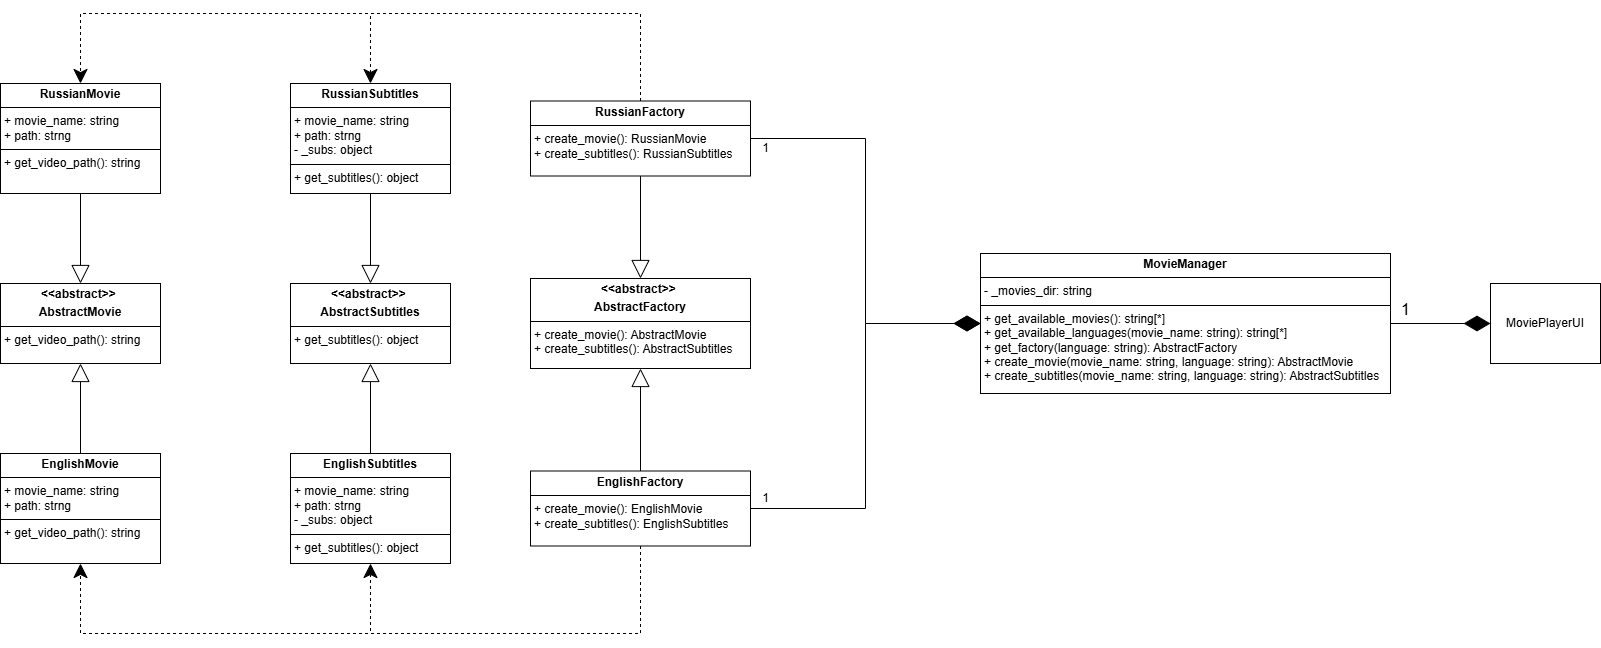

The diagram above was exported from draw.io. Its source (the exported page's mxGraphModel, read from the mxfile embedded in the PNG):
<mxGraphModel dx="2261" dy="1991" grid="1" gridSize="10" guides="1" tooltips="1" connect="1" arrows="1" fold="1" page="1" pageScale="1" pageWidth="827" pageHeight="1169" math="0" shadow="0">
  <root>
    <mxCell id="WIyWlLk6GJQsqaUBKTNV-0" />
    <mxCell id="WIyWlLk6GJQsqaUBKTNV-1" parent="WIyWlLk6GJQsqaUBKTNV-0" />
    <mxCell id="YJ3JWjESbGyjQFtZ34K4-0" value="&lt;p style=&quot;margin:0px;margin-top:4px;text-align:center;&quot;&gt;&lt;b&gt;&amp;lt;&amp;lt;abstract&amp;gt;&amp;gt;&amp;nbsp;&lt;/b&gt;&lt;/p&gt;&lt;p style=&quot;margin:0px;margin-top:4px;text-align:center;&quot;&gt;&lt;b&gt;AbstractFactory&lt;/b&gt;&lt;/p&gt;&lt;hr size=&quot;1&quot; style=&quot;border-style:solid;&quot;&gt;&lt;p style=&quot;margin:0px;margin-left:4px;&quot;&gt;+ create_movie():&amp;nbsp;&lt;span style=&quot;background-color: transparent; color: light-dark(rgb(0, 0, 0), rgb(255, 255, 255)); text-align: center;&quot;&gt;AbstractMovie&lt;/span&gt;&lt;/p&gt;&lt;p style=&quot;margin:0px;margin-left:4px;&quot;&gt;+ create_subtitles():&amp;nbsp;&lt;span style=&quot;background-color: transparent; color: light-dark(rgb(0, 0, 0), rgb(255, 255, 255)); text-align: center;&quot;&gt;AbstractSubtitles&lt;/span&gt;&lt;/p&gt;&lt;div&gt;&lt;b style=&quot;background-color: transparent; color: light-dark(rgb(0, 0, 0), rgb(255, 255, 255)); text-align: center;&quot;&gt;&lt;br&gt;&lt;/b&gt;&lt;/div&gt;" style="verticalAlign=top;align=left;overflow=fill;html=1;whiteSpace=wrap;" parent="WIyWlLk6GJQsqaUBKTNV-1" vertex="1">
      <mxGeometry x="-90" y="75" width="220" height="90" as="geometry" />
    </mxCell>
    <mxCell id="YJ3JWjESbGyjQFtZ34K4-1" value="&lt;p style=&quot;margin: 4px 0px 0px; text-align: center;&quot;&gt;&lt;b&gt;&amp;lt;&amp;lt;abstract&amp;gt;&amp;gt;&amp;nbsp;&lt;/b&gt;&lt;/p&gt;&lt;p style=&quot;margin: 4px 0px 0px; text-align: center;&quot;&gt;&lt;b&gt;AbstractMovie&lt;/b&gt;&lt;/p&gt;&lt;hr style=&quot;border-style: solid;&quot; size=&quot;1&quot;&gt;&lt;p style=&quot;margin: 0px 0px 0px 4px;&quot;&gt;+ get_video_path(): string&lt;/p&gt;" style="verticalAlign=top;align=left;overflow=fill;html=1;whiteSpace=wrap;" parent="WIyWlLk6GJQsqaUBKTNV-1" vertex="1">
      <mxGeometry x="-620" y="80" width="160" height="80" as="geometry" />
    </mxCell>
    <mxCell id="YJ3JWjESbGyjQFtZ34K4-2" value="&lt;p style=&quot;margin: 4px 0px 0px; text-align: center;&quot;&gt;&lt;b&gt;&amp;lt;&amp;lt;abstract&amp;gt;&amp;gt;&amp;nbsp;&lt;/b&gt;&lt;/p&gt;&lt;p style=&quot;margin: 4px 0px 0px; text-align: center;&quot;&gt;&lt;b&gt;AbstractSubtitles&lt;/b&gt;&lt;/p&gt;&lt;hr style=&quot;border-style: solid;&quot; size=&quot;1&quot;&gt;&lt;p style=&quot;margin: 0px 0px 0px 4px;&quot;&gt;+ get_subtitles(): object&lt;/p&gt;" style="verticalAlign=top;align=left;overflow=fill;html=1;whiteSpace=wrap;" parent="WIyWlLk6GJQsqaUBKTNV-1" vertex="1">
      <mxGeometry x="-330" y="80" width="160" height="80" as="geometry" />
    </mxCell>
    <mxCell id="YJ3JWjESbGyjQFtZ34K4-3" value="&lt;p style=&quot;margin:0px;margin-top:4px;text-align:center;&quot;&gt;&lt;b style=&quot;background-color: transparent; color: light-dark(rgb(0, 0, 0), rgb(255, 255, 255));&quot;&gt;Russian&lt;/b&gt;&lt;b style=&quot;background-color: transparent; color: light-dark(rgb(0, 0, 0), rgb(255, 255, 255));&quot;&gt;Factory&lt;/b&gt;&lt;/p&gt;&lt;hr size=&quot;1&quot; style=&quot;border-style:solid;&quot;&gt;&lt;p style=&quot;margin:0px;margin-left:4px;&quot;&gt;+ create_movie():&amp;nbsp;&lt;span style=&quot;background-color: transparent; color: light-dark(rgb(0, 0, 0), rgb(255, 255, 255)); text-align: center;&quot;&gt;Russian&lt;/span&gt;&lt;span style=&quot;background-color: transparent; color: light-dark(rgb(0, 0, 0), rgb(255, 255, 255)); text-align: center;&quot;&gt;Movie&lt;/span&gt;&lt;/p&gt;&lt;p style=&quot;margin:0px;margin-left:4px;&quot;&gt;+ create_subtitles():&amp;nbsp;&lt;span style=&quot;text-align: center;&quot;&gt;Russian&lt;/span&gt;&lt;span style=&quot;background-color: transparent; color: light-dark(rgb(0, 0, 0), rgb(255, 255, 255)); text-align: center;&quot;&gt;Subtitles&lt;/span&gt;&lt;/p&gt;&lt;div&gt;&lt;b style=&quot;background-color: transparent; color: light-dark(rgb(0, 0, 0), rgb(255, 255, 255)); text-align: center;&quot;&gt;&lt;br&gt;&lt;/b&gt;&lt;/div&gt;" style="verticalAlign=top;align=left;overflow=fill;html=1;whiteSpace=wrap;" parent="WIyWlLk6GJQsqaUBKTNV-1" vertex="1">
      <mxGeometry x="-90" y="-102.5" width="220" height="75" as="geometry" />
    </mxCell>
    <mxCell id="YJ3JWjESbGyjQFtZ34K4-9" value="&lt;p style=&quot;margin:0px;margin-top:4px;text-align:center;&quot;&gt;&lt;b&gt;Russian&lt;/b&gt;&lt;b style=&quot;color: light-dark(rgb(0, 0, 0), rgb(255, 255, 255)); background-color: transparent;&quot;&gt;Movie&lt;/b&gt;&lt;/p&gt;&lt;hr size=&quot;1&quot; style=&quot;border-style:solid;&quot;&gt;&lt;p style=&quot;margin:0px;margin-left:4px;&quot;&gt;+ movie_name: string&lt;/p&gt;&lt;p style=&quot;margin:0px;margin-left:4px;&quot;&gt;+ path: strng&lt;/p&gt;&lt;hr size=&quot;1&quot; style=&quot;border-style:solid;&quot;&gt;&lt;p style=&quot;margin:0px;margin-left:4px;&quot;&gt;+ get_video_path(): string&lt;/p&gt;" style="verticalAlign=top;align=left;overflow=fill;html=1;whiteSpace=wrap;" parent="WIyWlLk6GJQsqaUBKTNV-1" vertex="1">
      <mxGeometry x="-620" y="-120" width="160" height="110" as="geometry" />
    </mxCell>
    <mxCell id="YJ3JWjESbGyjQFtZ34K4-10" value="&lt;p style=&quot;margin:0px;margin-top:4px;text-align:center;&quot;&gt;&lt;b&gt;RussianSubtitles&lt;/b&gt;&lt;/p&gt;&lt;hr size=&quot;1&quot; style=&quot;border-style:solid;&quot;&gt;&lt;p style=&quot;margin:0px;margin-left:4px;&quot;&gt;+ movie_name: string&lt;/p&gt;&lt;p style=&quot;margin:0px;margin-left:4px;&quot;&gt;+ path: strng&lt;/p&gt;&lt;p style=&quot;margin:0px;margin-left:4px;&quot;&gt;- _subs: object&amp;nbsp;&lt;/p&gt;&lt;hr size=&quot;1&quot; style=&quot;border-style:solid;&quot;&gt;&lt;p style=&quot;margin:0px;margin-left:4px;&quot;&gt;+ get_subtitles(): object&lt;/p&gt;" style="verticalAlign=top;align=left;overflow=fill;html=1;whiteSpace=wrap;" parent="WIyWlLk6GJQsqaUBKTNV-1" vertex="1">
      <mxGeometry x="-330" y="-120" width="160" height="110" as="geometry" />
    </mxCell>
    <mxCell id="YJ3JWjESbGyjQFtZ34K4-11" value="&lt;p style=&quot;margin:0px;margin-top:4px;text-align:center;&quot;&gt;&lt;b style=&quot;background-color: transparent; color: light-dark(rgb(0, 0, 0), rgb(255, 255, 255));&quot;&gt;EnglishFactory&lt;/b&gt;&lt;/p&gt;&lt;hr size=&quot;1&quot; style=&quot;border-style:solid;&quot;&gt;&lt;p style=&quot;margin:0px;margin-left:4px;&quot;&gt;+ create_movie():&amp;nbsp;&lt;span style=&quot;color: light-dark(rgb(0, 0, 0), rgb(255, 255, 255)); text-align: center; background-color: transparent;&quot;&gt;English&lt;/span&gt;&lt;span style=&quot;background-color: transparent; color: light-dark(rgb(0, 0, 0), rgb(255, 255, 255)); text-align: center;&quot;&gt;Movie&lt;/span&gt;&lt;/p&gt;&lt;p style=&quot;margin:0px;margin-left:4px;&quot;&gt;+ create_subtitles():&amp;nbsp;&lt;span style=&quot;color: light-dark(rgb(0, 0, 0), rgb(255, 255, 255)); text-align: center; background-color: transparent;&quot;&gt;English&lt;/span&gt;&lt;span style=&quot;background-color: transparent; color: light-dark(rgb(0, 0, 0), rgb(255, 255, 255)); text-align: center;&quot;&gt;Subtitles&lt;/span&gt;&lt;/p&gt;&lt;div&gt;&lt;b style=&quot;background-color: transparent; color: light-dark(rgb(0, 0, 0), rgb(255, 255, 255)); text-align: center;&quot;&gt;&lt;br&gt;&lt;/b&gt;&lt;/div&gt;" style="verticalAlign=top;align=left;overflow=fill;html=1;whiteSpace=wrap;" parent="WIyWlLk6GJQsqaUBKTNV-1" vertex="1">
      <mxGeometry x="-90" y="267.5" width="220" height="75" as="geometry" />
    </mxCell>
    <mxCell id="YJ3JWjESbGyjQFtZ34K4-12" value="&lt;p style=&quot;margin:0px;margin-top:4px;text-align:center;&quot;&gt;&lt;b style=&quot;background-color: transparent; color: light-dark(rgb(0, 0, 0), rgb(255, 255, 255));&quot;&gt;English&lt;/b&gt;&lt;b style=&quot;color: light-dark(rgb(0, 0, 0), rgb(255, 255, 255)); background-color: transparent;&quot;&gt;Movie&lt;/b&gt;&lt;/p&gt;&lt;hr size=&quot;1&quot; style=&quot;border-style:solid;&quot;&gt;&lt;p style=&quot;margin:0px;margin-left:4px;&quot;&gt;+ movie_name: string&lt;/p&gt;&lt;p style=&quot;margin:0px;margin-left:4px;&quot;&gt;+ path: strng&lt;/p&gt;&lt;hr size=&quot;1&quot; style=&quot;border-style:solid;&quot;&gt;&lt;p style=&quot;margin:0px;margin-left:4px;&quot;&gt;+ get_video_path(): string&lt;/p&gt;" style="verticalAlign=top;align=left;overflow=fill;html=1;whiteSpace=wrap;" parent="WIyWlLk6GJQsqaUBKTNV-1" vertex="1">
      <mxGeometry x="-620" y="250" width="160" height="110" as="geometry" />
    </mxCell>
    <mxCell id="YJ3JWjESbGyjQFtZ34K4-13" value="&lt;p style=&quot;margin:0px;margin-top:4px;text-align:center;&quot;&gt;&lt;b style=&quot;background-color: transparent; color: light-dark(rgb(0, 0, 0), rgb(255, 255, 255));&quot;&gt;English&lt;/b&gt;&lt;b&gt;Subtitles&lt;/b&gt;&lt;/p&gt;&lt;hr size=&quot;1&quot; style=&quot;border-style:solid;&quot;&gt;&lt;p style=&quot;margin:0px;margin-left:4px;&quot;&gt;+ movie_name: string&lt;/p&gt;&lt;p style=&quot;margin:0px;margin-left:4px;&quot;&gt;+ path: strng&lt;/p&gt;&lt;p style=&quot;margin:0px;margin-left:4px;&quot;&gt;- _subs: object&amp;nbsp;&lt;/p&gt;&lt;hr size=&quot;1&quot; style=&quot;border-style:solid;&quot;&gt;&lt;p style=&quot;margin:0px;margin-left:4px;&quot;&gt;+ get_subtitles(): object&lt;/p&gt;" style="verticalAlign=top;align=left;overflow=fill;html=1;whiteSpace=wrap;" parent="WIyWlLk6GJQsqaUBKTNV-1" vertex="1">
      <mxGeometry x="-330" y="250" width="160" height="110" as="geometry" />
    </mxCell>
    <mxCell id="YJ3JWjESbGyjQFtZ34K4-22" value="&lt;p style=&quot;margin:0px;margin-top:4px;text-align:center;&quot;&gt;&lt;b&gt;MovieManager&lt;/b&gt;&lt;/p&gt;&lt;hr size=&quot;1&quot; style=&quot;border-style:solid;&quot;&gt;&lt;p style=&quot;margin:0px;margin-left:4px;&quot;&gt;- _movies_dir: string&lt;/p&gt;&lt;hr size=&quot;1&quot; style=&quot;border-style:solid;&quot;&gt;&lt;p style=&quot;margin:0px;margin-left:4px;&quot;&gt;+ get_available_movies(): string[*]&lt;/p&gt;&lt;p style=&quot;margin:0px;margin-left:4px;&quot;&gt;+&amp;nbsp;get_available_languages(movie_name: string): string[*]&lt;/p&gt;&lt;p style=&quot;margin:0px;margin-left:4px;&quot;&gt;+ get_factory(language: string): AbstractFactory&lt;/p&gt;&lt;p style=&quot;margin:0px;margin-left:4px;&quot;&gt;+ create_movie(movie_name: string, language: string): AbstractMovie&lt;/p&gt;&lt;p style=&quot;margin:0px;margin-left:4px;&quot;&gt;+ create_subtitles(movie_name: string, language: string): AbstractSubtitles&lt;/p&gt;" style="verticalAlign=top;align=left;overflow=fill;html=1;whiteSpace=wrap;" parent="WIyWlLk6GJQsqaUBKTNV-1" vertex="1">
      <mxGeometry x="360" y="50" width="410" height="140" as="geometry" />
    </mxCell>
    <mxCell id="YJ3JWjESbGyjQFtZ34K4-23" value="MoviePlayerUI" style="html=1;whiteSpace=wrap;" parent="WIyWlLk6GJQsqaUBKTNV-1" vertex="1">
      <mxGeometry x="870" y="80" width="110" height="80" as="geometry" />
    </mxCell>
    <mxCell id="YJ3JWjESbGyjQFtZ34K4-24" value="" style="endArrow=block;endSize=16;endFill=0;html=1;rounded=0;exitX=0.5;exitY=0;exitDx=0;exitDy=0;entryX=0.5;entryY=1;entryDx=0;entryDy=0;" parent="WIyWlLk6GJQsqaUBKTNV-1" source="YJ3JWjESbGyjQFtZ34K4-13" target="YJ3JWjESbGyjQFtZ34K4-2" edge="1">
      <mxGeometry width="160" relative="1" as="geometry">
        <mxPoint x="60" y="110" as="sourcePoint" />
        <mxPoint x="220" y="110" as="targetPoint" />
      </mxGeometry>
    </mxCell>
    <mxCell id="YJ3JWjESbGyjQFtZ34K4-25" value="" style="endArrow=block;endSize=16;endFill=0;html=1;rounded=0;exitX=0.5;exitY=1;exitDx=0;exitDy=0;entryX=0.5;entryY=0;entryDx=0;entryDy=0;" parent="WIyWlLk6GJQsqaUBKTNV-1" source="YJ3JWjESbGyjQFtZ34K4-10" target="YJ3JWjESbGyjQFtZ34K4-2" edge="1">
      <mxGeometry width="160" relative="1" as="geometry">
        <mxPoint x="-240" y="260" as="sourcePoint" />
        <mxPoint x="-240" y="170" as="targetPoint" />
      </mxGeometry>
    </mxCell>
    <mxCell id="YJ3JWjESbGyjQFtZ34K4-28" value="" style="endArrow=block;endSize=16;endFill=0;html=1;rounded=0;exitX=0.5;exitY=0;exitDx=0;exitDy=0;entryX=0.5;entryY=1;entryDx=0;entryDy=0;" parent="WIyWlLk6GJQsqaUBKTNV-1" source="YJ3JWjESbGyjQFtZ34K4-12" target="YJ3JWjESbGyjQFtZ34K4-1" edge="1">
      <mxGeometry width="160" relative="1" as="geometry">
        <mxPoint x="-540.53" y="250" as="sourcePoint" />
        <mxPoint x="-540.53" y="160" as="targetPoint" />
      </mxGeometry>
    </mxCell>
    <mxCell id="YJ3JWjESbGyjQFtZ34K4-29" value="" style="endArrow=block;endSize=16;endFill=0;html=1;rounded=0;exitX=0.5;exitY=1;exitDx=0;exitDy=0;entryX=0.5;entryY=0;entryDx=0;entryDy=0;" parent="WIyWlLk6GJQsqaUBKTNV-1" source="YJ3JWjESbGyjQFtZ34K4-9" target="YJ3JWjESbGyjQFtZ34K4-1" edge="1">
      <mxGeometry width="160" relative="1" as="geometry">
        <mxPoint x="-461.05" y="110" as="sourcePoint" />
        <mxPoint x="-461.05" y="20" as="targetPoint" />
      </mxGeometry>
    </mxCell>
    <mxCell id="YJ3JWjESbGyjQFtZ34K4-31" value="" style="endArrow=block;endSize=16;endFill=0;html=1;rounded=0;exitX=0.5;exitY=0;exitDx=0;exitDy=0;entryX=0.5;entryY=1;entryDx=0;entryDy=0;" parent="WIyWlLk6GJQsqaUBKTNV-1" source="YJ3JWjESbGyjQFtZ34K4-11" target="YJ3JWjESbGyjQFtZ34K4-0" edge="1">
      <mxGeometry width="160" relative="1" as="geometry">
        <mxPoint x="30" y="175" as="sourcePoint" />
        <mxPoint x="30" y="278" as="targetPoint" />
      </mxGeometry>
    </mxCell>
    <mxCell id="YJ3JWjESbGyjQFtZ34K4-32" value="" style="endArrow=block;endSize=16;endFill=0;html=1;rounded=0;exitX=0.5;exitY=1;exitDx=0;exitDy=0;entryX=0.5;entryY=0;entryDx=0;entryDy=0;" parent="WIyWlLk6GJQsqaUBKTNV-1" source="YJ3JWjESbGyjQFtZ34K4-3" target="YJ3JWjESbGyjQFtZ34K4-0" edge="1">
      <mxGeometry width="160" relative="1" as="geometry">
        <mxPoint x="30" y="278" as="sourcePoint" />
        <mxPoint x="30" y="175" as="targetPoint" />
      </mxGeometry>
    </mxCell>
    <mxCell id="YJ3JWjESbGyjQFtZ34K4-33" value="" style="endArrow=classic;endSize=12;dashed=1;html=1;rounded=0;exitX=0.5;exitY=0;exitDx=0;exitDy=0;entryX=0.5;entryY=0;entryDx=0;entryDy=0;edgeStyle=orthogonalEdgeStyle;endFill=1;" parent="WIyWlLk6GJQsqaUBKTNV-1" source="YJ3JWjESbGyjQFtZ34K4-3" target="YJ3JWjESbGyjQFtZ34K4-10" edge="1">
      <mxGeometry width="160" relative="1" as="geometry">
        <mxPoint x="-170" y="-30" as="sourcePoint" />
        <mxPoint x="-10" y="-30" as="targetPoint" />
        <Array as="points">
          <mxPoint x="20" y="-190" />
          <mxPoint x="-250" y="-190" />
        </Array>
        <mxPoint as="offset" />
      </mxGeometry>
    </mxCell>
    <mxCell id="YJ3JWjESbGyjQFtZ34K4-35" value="" style="endArrow=classic;endSize=12;dashed=1;html=1;rounded=0;exitX=0.5;exitY=0;exitDx=0;exitDy=0;edgeStyle=orthogonalEdgeStyle;entryX=0.5;entryY=0;entryDx=0;entryDy=0;endFill=1;" parent="WIyWlLk6GJQsqaUBKTNV-1" source="YJ3JWjESbGyjQFtZ34K4-3" target="YJ3JWjESbGyjQFtZ34K4-9" edge="1">
      <mxGeometry width="160" relative="1" as="geometry">
        <mxPoint x="120" y="-92" as="sourcePoint" />
        <mxPoint x="-540" y="-120" as="targetPoint" />
        <Array as="points">
          <mxPoint x="20" y="-190" />
          <mxPoint x="-540" y="-190" />
        </Array>
        <mxPoint as="offset" />
      </mxGeometry>
    </mxCell>
    <mxCell id="YJ3JWjESbGyjQFtZ34K4-38" value="1" style="text;html=1;align=center;verticalAlign=middle;resizable=0;points=[];autosize=1;strokeColor=none;fillColor=none;" parent="WIyWlLk6GJQsqaUBKTNV-1" vertex="1">
      <mxGeometry x="130" y="-70" width="30" height="30" as="geometry" />
    </mxCell>
    <mxCell id="YJ3JWjESbGyjQFtZ34K4-39" value="1" style="text;html=1;align=center;verticalAlign=middle;resizable=0;points=[];autosize=1;strokeColor=none;fillColor=none;" parent="WIyWlLk6GJQsqaUBKTNV-1" vertex="1">
      <mxGeometry x="130" y="280" width="30" height="30" as="geometry" />
    </mxCell>
    <mxCell id="YJ3JWjESbGyjQFtZ34K4-40" value="" style="endArrow=diamondThin;endFill=1;endSize=24;html=1;rounded=0;entryX=0;entryY=0.5;entryDx=0;entryDy=0;exitX=1;exitY=0.5;exitDx=0;exitDy=0;edgeStyle=orthogonalEdgeStyle;" parent="WIyWlLk6GJQsqaUBKTNV-1" source="YJ3JWjESbGyjQFtZ34K4-3" target="YJ3JWjESbGyjQFtZ34K4-22" edge="1">
      <mxGeometry width="160" relative="1" as="geometry">
        <mxPoint x="250" y="10" as="sourcePoint" />
        <mxPoint x="-10" y="100" as="targetPoint" />
        <Array as="points">
          <mxPoint x="245" y="-65" />
          <mxPoint x="245" y="120" />
        </Array>
      </mxGeometry>
    </mxCell>
    <mxCell id="YJ3JWjESbGyjQFtZ34K4-41" value="" style="endArrow=diamondThin;endFill=1;endSize=24;html=1;rounded=0;exitX=1;exitY=0.5;exitDx=0;exitDy=0;entryX=0;entryY=0.5;entryDx=0;entryDy=0;edgeStyle=orthogonalEdgeStyle;" parent="WIyWlLk6GJQsqaUBKTNV-1" source="YJ3JWjESbGyjQFtZ34K4-11" target="YJ3JWjESbGyjQFtZ34K4-22" edge="1">
      <mxGeometry width="160" relative="1" as="geometry">
        <mxPoint x="230" y="-55" as="sourcePoint" />
        <mxPoint x="340" y="150" as="targetPoint" />
      </mxGeometry>
    </mxCell>
    <mxCell id="YJ3JWjESbGyjQFtZ34K4-42" value="" style="endArrow=classic;endSize=12;dashed=1;html=1;rounded=0;exitX=0.5;exitY=1;exitDx=0;exitDy=0;entryX=0.5;entryY=1;entryDx=0;entryDy=0;edgeStyle=orthogonalEdgeStyle;endFill=1;" parent="WIyWlLk6GJQsqaUBKTNV-1" source="YJ3JWjESbGyjQFtZ34K4-11" target="YJ3JWjESbGyjQFtZ34K4-13" edge="1">
      <mxGeometry width="160" relative="1" as="geometry">
        <mxPoint x="-170" y="100" as="sourcePoint" />
        <mxPoint x="-30" y="500" as="targetPoint" />
        <Array as="points">
          <mxPoint x="20" y="430" />
          <mxPoint x="-250" y="430" />
        </Array>
      </mxGeometry>
    </mxCell>
    <mxCell id="YJ3JWjESbGyjQFtZ34K4-43" value="" style="endArrow=classic;endSize=12;dashed=1;html=1;rounded=0;exitX=0.5;exitY=1;exitDx=0;exitDy=0;entryX=0.5;entryY=1;entryDx=0;entryDy=0;edgeStyle=orthogonalEdgeStyle;endFill=1;" parent="WIyWlLk6GJQsqaUBKTNV-1" source="YJ3JWjESbGyjQFtZ34K4-11" target="YJ3JWjESbGyjQFtZ34K4-12" edge="1">
      <mxGeometry width="160" relative="1" as="geometry">
        <mxPoint x="120" y="353" as="sourcePoint" />
        <mxPoint x="-240" y="370" as="targetPoint" />
        <Array as="points">
          <mxPoint x="20" y="430" />
          <mxPoint x="-540" y="430" />
        </Array>
      </mxGeometry>
    </mxCell>
    <mxCell id="YJ3JWjESbGyjQFtZ34K4-44" value="" style="endArrow=diamondThin;endFill=1;endSize=24;html=1;rounded=0;exitX=1;exitY=0.5;exitDx=0;exitDy=0;entryX=0;entryY=0.5;entryDx=0;entryDy=0;" parent="WIyWlLk6GJQsqaUBKTNV-1" source="YJ3JWjESbGyjQFtZ34K4-22" target="YJ3JWjESbGyjQFtZ34K4-23" edge="1">
      <mxGeometry width="160" relative="1" as="geometry">
        <mxPoint x="650" y="350" as="sourcePoint" />
        <mxPoint x="790" y="165" as="targetPoint" />
      </mxGeometry>
    </mxCell>
    <mxCell id="tyMM4_YNUpBr9JNpUog_-0" value="1" style="text;html=1;align=center;verticalAlign=middle;resizable=0;points=[];autosize=1;strokeColor=none;fillColor=none;fontSize=16;" vertex="1" parent="WIyWlLk6GJQsqaUBKTNV-1">
      <mxGeometry x="770" y="91" width="30" height="30" as="geometry" />
    </mxCell>
  </root>
</mxGraphModel>